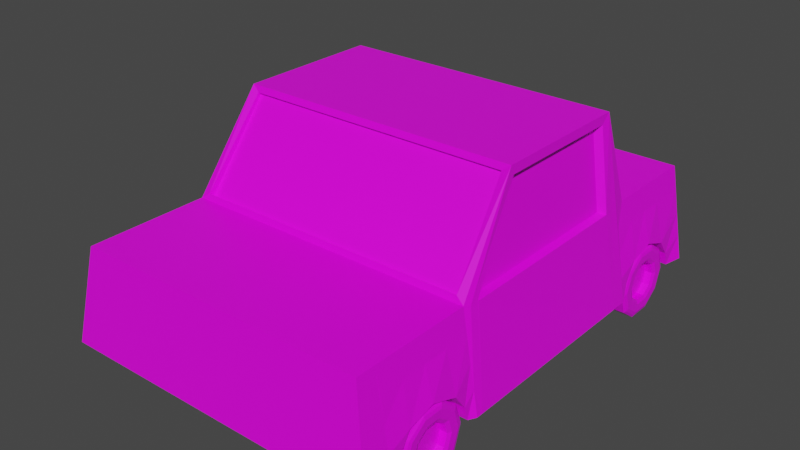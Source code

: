# Source: car.blend  (saved by Blender 2.80.75; exported with 4.5.12 LTS)
import bpy
from mathutils import Matrix  # noqa: F401  (used for matrix-valued properties, if any)

bpy.ops.wm.read_factory_settings(use_empty=True)
scene = bpy.context.scene
scene.name = 'Scene'

# ---- collections
col_collection = bpy.data.collections.new('Collection'); scene.collection.children.link(col_collection)

# ---- images (referenced by path relative to the original .blend; pixels are not part of the script)
import os
ASSET_DIR = os.environ.get("B2B_ASSET_DIR", "")  # directory of the original .blend (textures are referenced by path, not embedded)
HERE = os.path.dirname(os.path.abspath(__file__))  # packed textures are extracted next to this script under _unpacked/

def load_image(name, relpath, width, height, colorspace="sRGB"):
    """Load a texture the original file referenced (path relative to the .blend, or extracted next to this script)."""
    p = next((c for c in (os.path.join(HERE, relpath), os.path.join(ASSET_DIR, relpath)) if relpath and os.path.exists(c)), "")
    if p:
        img = bpy.data.images.load(p, check_existing=True)
        img.name = name
    else:  # same state as the original file: an image datablock whose file is absent (Cycles renders it pink)
        img = bpy.data.images.new(name, width, height)
        img.source = "FILE"
        img.filepath = "//" + (relpath or name)
    img.colorspace_settings.name = colorspace
    return img
img_pico8 = load_image('pico8', 'pico8.png', 1024, 1024, 'sRGB')

# ---- materials (node trees are filled in below, after node groups)
mat_material = bpy.data.materials.new('Material')
mat_material.alpha_threshold = 0.0
mat_material.use_transparent_shadow = False
mat_material.line_color = (0.0, 0.0, 0.0, 1.0)

# ---- material node trees
mat_material.use_nodes = True; mat_material.node_tree.nodes.clear()
_N = mat_material.node_tree.nodes; _L = mat_material.node_tree.links
n0 = _N.new('ShaderNodeOutputMaterial'); n0.name = 'Material Output'; n0.location = (300, 300)
n1 = _N.new('ShaderNodeBsdfPrincipled'); n1.name = 'Principled BSDF'; n1.location = (10, 300)
n1.distribution = 'GGX'
n1.subsurface_method = 'BURLEY'
n1.inputs[2].default_value = 0.4
n1.inputs[3].default_value = 1.45
n1.inputs[27].default_value = (0.0, 0.0, 0.0, 1.0)
n1.inputs[28].default_value = 1.0
n2 = _N.new('ShaderNodeTexImage'); n2.name = 'Image Texture'; n2.location = (-280, 280)
n2.image = img_pico8
n2.interpolation = 'Closest'
_L.new(n1.outputs[0], n0.inputs[0])
_L.new(n2.outputs[0], n1.inputs[0])
n0.is_active_output = True

# ---- world
world_world = bpy.data.worlds.new('World'); scene.world = world_world
world_world.use_nodes = True; world_world.node_tree.nodes.clear()
_N = world_world.node_tree.nodes; _L = world_world.node_tree.links
n0 = _N.new('ShaderNodeOutputWorld'); n0.name = 'World Output'; n0.location = (300, 300)
n1 = _N.new('ShaderNodeBackground'); n1.name = 'Background'; n1.location = (10, 300)
n1.inputs[0].default_value = (0.05088, 0.05088, 0.05088, 1.0)
_L.new(n1.outputs[0], n0.inputs[0])
n0.is_active_output = True
world_world.color = (0.05088, 0.05088, 0.05088)
world_world.use_sun_shadow = False
world_world.sun_shadow_jitter_overblur = 0.0

# ---- meshes
me_cube_001 = bpy.data.meshes.new('Cube.001')
me_cube_001.from_pydata([(-1.322, -2.021, 0.1398), (-1.188, -1.927, 0.9077), (-1.322, 1.769, 0.1398), (-1.188, 1.769, 0.9077), (0.0002222, -2.021, 0.1398), (0.0002222, -1.927, 0.9077), (0.0002222, 1.769, 0.1398), (0.0002222, 1.769, 0.9077), (-1.322, 0.8799, 0.1398), (-1.188, 0.9569, 0.9077), (0.0002222, 0.8799, 0.1398), (0.0002222, 0.9569, 0.9077), (-1.322, 0.7443, 0.1398), (0.0002222, 0.7443, 1.648), (-1.136, 0.7443, 1.648), (0.0002222, 0.7443, 0.1398), (-1.322, -0.9506, 0.1398), (0.0002222, -0.9506, 0.9077), (-1.188, -0.9506, 0.9077), (0.0002222, -0.9506, 0.1398), (-1.136, -0.4241, 1.648), (0.0002222, -0.8979, 0.1398), (-1.322, -0.8979, 0.1398), (0.0002222, -0.4241, 1.648), (-1.206, -0.8986, 0.891), (-1.136, -0.3922, 1.575), (-1.136, 0.6687, 1.575), (-1.228, 0.6687, 0.9182), (-1.209, -0.8227, 0.8959), (-1.206, -0.823, 0.9109), (-1.085, -0.3767, 1.558), (-1.085, 0.632, 1.558), (-1.172, 0.632, 0.9338), (-1.154, -0.786, 0.9126), (-1.151, -0.7863, 0.9269), (0.0002222, -0.4397, 1.601), (0.0002222, -0.935, 0.9542), (-1.123, -0.935, 0.9542), (-1.074, -0.4397, 1.601), (0.0002222, -0.4133, 1.585), (0.0002222, -0.8906, 0.924), (-1.123, -0.8906, 0.924), (-1.074, -0.4133, 1.585), (-1.078, 0.748, 1.607), (-1.127, 0.9531, 0.9481), (0.0002222, 0.9531, 0.9481), (0.0002222, 0.748, 1.607), (-1.078, 0.6822, 1.607), (-1.127, 0.8873, 0.9481), (0.0002222, 0.8873, 0.9481), (0.0002222, 0.6822, 1.607), (-1.322, -1.769, 0.1398), (0.0002222, -1.769, 0.9077), (-1.188, -1.769, 0.9077), (0.0002222, -1.769, 0.1398), (-1.188, 1.268, 0.9077), (-1.255, 1.769, 0.5238), (-1.255, 0.8799, 0.5238), (-1.188, -1.36, 0.9077), (-1.255, -0.9506, 0.5238), (-1.255, -1.769, 0.5238), (-1.289, -1.364, 0.4628), (-1.289, 1.265, 0.4628), (-1.188, 1.462, 0.9077), (-1.289, 1.769, 0.3318), (-1.289, 0.9439, 0.1398), (-1.289, 0.8799, 0.3318), (-1.188, -1.155, 0.9077), (-1.289, -0.9506, 0.3318), (-1.289, -1.695, 0.1398), (-1.289, -1.769, 0.3318), (-1.188, 1.074, 0.9077), (-1.222, 1.769, 0.7157), (-1.289, 1.607, 0.1398), (-1.222, 0.8799, 0.7157), (-1.188, -1.564, 0.9077), (-1.222, -0.9506, 0.7157), (-1.289, -1.011, 0.1398), (-1.222, -1.769, 0.7157), (-1.289, -1.141, 0.3848), (-1.289, -1.583, 0.4049), (-1.222, -1.36, 0.7157), (-1.289, 1.477, 0.3848), (-1.289, 1.055, 0.4049), (-1.222, 1.268, 0.7157), (-1.222, 1.074, 0.7157), (-1.289, 0.9681, 0.2554), (-1.289, 1.574, 0.2533), (-1.222, -1.564, 0.7157), (-1.289, -1.67, 0.2554), (-1.289, -1.044, 0.2533), (-1.222, -1.155, 0.7157), (-1.222, 1.462, 0.7157), (-1.047, 1.607, 0.1398), (-1.047, 1.268, 0.1398), (-1.047, -1.011, 0.1398), (-1.047, -1.36, 0.1398), (-1.047, -1.583, 0.4049), (-1.047, -1.364, 0.4628), (-1.047, -1.36, 0.2891), (-1.047, 1.055, 0.4049), (-1.047, 1.265, 0.4628), (-1.047, 1.268, 0.2891), (-1.047, 0.9439, 0.1398), (-1.047, -1.695, 0.1398), (-1.047, -1.141, 0.3848), (-1.047, 1.477, 0.3848), (-1.047, 0.9681, 0.2554), (-1.047, 1.574, 0.2533), (-1.047, -1.67, 0.2554), (-1.047, -1.044, 0.2533), (-1.263, 1.566, 0.1335), (-1.063, 1.566, 0.1335), (-1.263, 1.508, -0.04288), (-1.063, 1.508, -0.04288), (-1.263, 1.358, -0.1519), (-1.063, 1.358, -0.1519), (-1.263, 1.173, -0.1519), (-1.063, 1.173, -0.1519), (-1.263, 1.023, -0.04288), (-1.063, 1.023, -0.04288), (-1.263, 0.9658, 0.1335), (-1.063, 0.9658, 0.1335), (-1.263, 1.023, 0.3098), (-1.063, 1.023, 0.3098), (-1.263, 1.173, 0.4188), (-1.063, 1.173, 0.4188), (-1.263, 1.358, 0.4188), (-1.063, 1.358, 0.4188), (-1.263, 1.508, 0.3098), (-1.063, 1.508, 0.3098), (-1.275, 1.547, 0.1335), (-1.275, 1.493, -0.0317), (-1.275, 1.353, -0.1338), (-1.275, 1.179, -0.1338), (-1.275, 1.038, -0.0317), (-1.275, 0.9848, 0.1335), (-1.275, 1.038, 0.2986), (-1.275, 1.179, 0.4007), (-1.275, 1.353, 0.4007), (-1.275, 1.493, 0.2986), (-1.283, 1.517, 0.1335), (-1.283, 1.469, -0.01539), (-1.283, 1.342, -0.1074), (-1.283, 1.185, -0.1074), (-1.283, 1.059, -0.01539), (-1.283, 1.01, 0.1335), (-1.283, 1.059, 0.2823), (-1.283, 1.185, 0.3743), (-1.283, 1.342, 0.3743), (-1.283, 1.469, 0.2823), (-1.281, 1.452, 0.1335), (-1.281, 1.416, 0.02269), (-1.281, 1.322, -0.04577), (-1.281, 1.205, -0.04577), (-1.281, 1.111, 0.02269), (-1.281, 1.075, 0.1335), (-1.281, 1.111, 0.2442), (-1.281, 1.205, 0.3127), (-1.281, 1.322, 0.3127), (-1.281, 1.416, 0.2442), (-1.267, 1.421, 0.1335), (-1.267, 1.391, 0.04114), (-1.267, 1.312, -0.0159), (-1.267, 1.215, -0.0159), (-1.267, 1.137, 0.04114), (-1.267, 1.107, 0.1335), (-1.267, 1.137, 0.2258), (-1.267, 1.215, 0.2828), (-1.267, 1.312, 0.2828), (-1.267, 1.391, 0.2258), (-1.212, 1.421, 0.1335), (-1.212, 1.391, 0.04114), (-1.212, 1.312, -0.0159), (-1.212, 1.215, -0.0159), (-1.212, 1.137, 0.04114), (-1.212, 1.107, 0.1335), (-1.212, 1.137, 0.2258), (-1.212, 1.215, 0.2828), (-1.212, 1.312, 0.2828), (-1.212, 1.391, 0.2258), (-1.263, -1.046, 0.1335), (-1.063, -1.046, 0.1335), (-1.263, -1.104, -0.04288), (-1.063, -1.104, -0.04288), (-1.263, -1.254, -0.1519), (-1.063, -1.254, -0.1519), (-1.263, -1.439, -0.1519), (-1.063, -1.439, -0.1519), (-1.263, -1.589, -0.04288), (-1.063, -1.589, -0.04288), (-1.263, -1.646, 0.1335), (-1.063, -1.646, 0.1335), (-1.263, -1.589, 0.3098), (-1.063, -1.589, 0.3098), (-1.263, -1.439, 0.4188), (-1.063, -1.439, 0.4188), (-1.263, -1.254, 0.4188), (-1.063, -1.254, 0.4188), (-1.263, -1.104, 0.3098), (-1.063, -1.104, 0.3098), (-1.275, -1.065, 0.1335), (-1.275, -1.119, -0.0317), (-1.275, -1.259, -0.1338), (-1.275, -1.433, -0.1338), (-1.275, -1.574, -0.0317), (-1.275, -1.627, 0.1335), (-1.275, -1.574, 0.2986), (-1.275, -1.433, 0.4007), (-1.275, -1.259, 0.4007), (-1.275, -1.119, 0.2986), (-1.283, -1.095, 0.1335), (-1.283, -1.143, -0.01539), (-1.283, -1.27, -0.1074), (-1.283, -1.427, -0.1074), (-1.283, -1.553, -0.01539), (-1.283, -1.602, 0.1335), (-1.283, -1.553, 0.2823), (-1.283, -1.427, 0.3743), (-1.283, -1.27, 0.3743), (-1.283, -1.143, 0.2823), (-1.281, -1.16, 0.1335), (-1.281, -1.196, 0.02269), (-1.281, -1.29, -0.04577), (-1.281, -1.407, -0.04577), (-1.281, -1.501, 0.02269), (-1.281, -1.537, 0.1335), (-1.281, -1.501, 0.2442), (-1.281, -1.407, 0.3127), (-1.281, -1.29, 0.3127), (-1.281, -1.196, 0.2442), (-1.267, -1.191, 0.1335), (-1.267, -1.221, 0.04114), (-1.267, -1.3, -0.0159), (-1.267, -1.397, -0.0159), (-1.267, -1.475, 0.04114), (-1.267, -1.505, 0.1335), (-1.267, -1.475, 0.2258), (-1.267, -1.397, 0.2828), (-1.267, -1.3, 0.2828), (-1.267, -1.221, 0.2258), (-1.212, -1.191, 0.1335), (-1.212, -1.221, 0.04114), (-1.212, -1.3, -0.0159), (-1.212, -1.397, -0.0159), (-1.212, -1.475, 0.04114), (-1.212, -1.505, 0.1335), (-1.212, -1.475, 0.2258), (-1.212, -1.397, 0.2828), (-1.212, -1.3, 0.2828), (-1.212, -1.221, 0.2258)], [], [(92, 63, 3, 72), (2, 64, 56, 72, 3, 7, 6), (4, 5, 1, 0), (51, 54, 4, 0), (52, 53, 1, 5), (7, 3, 63, 55, 71, 9, 11), (6, 10, 8, 65, 103, 94, 93, 73, 2), (12, 14, 9, 74, 57, 66, 8), (14, 13, 46, 43), (8, 10, 15, 12), (91, 67, 18, 76), (20, 18, 37, 38), (22, 21, 19, 16), (20, 14, 26, 25), (12, 15, 21, 22), (13, 14, 20, 23), (16, 68, 59, 76, 18, 20, 24, 22), (28, 29, 34, 33), (25, 26, 31, 30), (22, 24, 29, 28), (24, 20, 25, 29), (14, 12, 27, 26), (12, 22, 28, 27), (33, 34, 30, 31, 32), (27, 28, 33, 32), (29, 25, 30, 34), (26, 27, 32, 31), (35, 38, 42, 39), (18, 17, 36, 37), (23, 20, 38, 35), (39, 42, 41, 40), (37, 36, 40, 41), (38, 37, 41, 42), (44, 43, 47, 48), (9, 14, 43, 44), (11, 9, 44, 45), (49, 48, 47, 50), (43, 46, 50, 47), (45, 44, 48, 49), (0, 1, 53, 78, 60, 70, 51), (17, 18, 67, 58, 75, 53, 52), (90, 79, 59, 68), (86, 83, 100, 107), (88, 75, 58, 81), (87, 82, 56, 64), (61, 79, 105, 98), (85, 71, 55, 84), (83, 85, 84, 62), (57, 74, 85, 83), (74, 9, 71, 85), (8, 66, 86, 65), (66, 57, 83, 86), (73, 87, 64, 2), (65, 86, 107, 103), (80, 61, 98, 97), (80, 88, 81, 61), (60, 78, 88, 80), (78, 53, 75, 88), (51, 70, 89, 69), (70, 60, 80, 89), (77, 90, 68, 16), (89, 80, 97, 109), (82, 87, 108, 106), (79, 91, 76, 59), (61, 81, 91, 79), (81, 58, 67, 91), (82, 92, 72, 56), (62, 84, 92, 82), (84, 55, 63, 92), (109, 97, 98, 99), (107, 100, 101, 102), (103, 107, 102, 94), (94, 102, 108, 93), (102, 101, 106, 108), (104, 109, 99, 96), (96, 99, 110, 95), (99, 98, 105, 110), (90, 77, 95, 110), (54, 51, 69, 104, 96, 95, 77, 16, 19), (79, 90, 110, 105), (83, 62, 101, 100), (87, 73, 93, 108), (69, 89, 109, 104), (62, 82, 106, 101), (111, 112, 114, 113), (113, 114, 116, 115), (115, 116, 118, 117), (117, 118, 120, 119), (119, 120, 122, 121), (121, 122, 124, 123), (123, 124, 126, 125), (125, 126, 128, 127), (114, 112, 130, 128, 126, 124, 122, 120, 118, 116), (127, 128, 130, 129), (129, 130, 112, 111), (121, 123, 137, 136), (134, 135, 145, 144), (119, 121, 136, 135), (117, 119, 135, 134), (111, 113, 132, 131), (115, 117, 134, 133), (113, 115, 133, 132), (129, 111, 131, 140), (127, 129, 140, 139), (125, 127, 139, 138), (123, 125, 138, 137), (141, 142, 152, 151), (131, 132, 142, 141), (138, 139, 149, 148), (135, 136, 146, 145), (132, 133, 143, 142), (139, 140, 150, 149), (136, 137, 147, 146), (133, 134, 144, 143), (140, 131, 141, 150), (137, 138, 148, 147), (155, 156, 166, 165), (148, 149, 159, 158), (145, 146, 156, 155), (142, 143, 153, 152), (149, 150, 160, 159), (146, 147, 157, 156), (143, 144, 154, 153), (150, 141, 151, 160), (147, 148, 158, 157), (144, 145, 155, 154), (162, 163, 173, 172), (152, 153, 163, 162), (159, 160, 170, 169), (156, 157, 167, 166), (153, 154, 164, 163), (160, 151, 161, 170), (157, 158, 168, 167), (154, 155, 165, 164), (151, 152, 162, 161), (158, 159, 169, 168), (171, 172, 173, 174, 175, 176, 177, 178, 179, 180), (169, 170, 180, 179), (166, 167, 177, 176), (163, 164, 174, 173), (170, 161, 171, 180), (167, 168, 178, 177), (164, 165, 175, 174), (161, 162, 172, 171), (168, 169, 179, 178), (165, 166, 176, 175), (181, 182, 184, 183), (183, 184, 186, 185), (185, 186, 188, 187), (187, 188, 190, 189), (189, 190, 192, 191), (191, 192, 194, 193), (193, 194, 196, 195), (195, 196, 198, 197), (184, 182, 200, 198, 196, 194, 192, 190, 188, 186), (197, 198, 200, 199), (199, 200, 182, 181), (191, 193, 207, 206), (204, 205, 215, 214), (189, 191, 206, 205), (187, 189, 205, 204), (181, 183, 202, 201), (185, 187, 204, 203), (183, 185, 203, 202), (199, 181, 201, 210), (197, 199, 210, 209), (195, 197, 209, 208), (193, 195, 208, 207), (211, 212, 222, 221), (201, 202, 212, 211), (208, 209, 219, 218), (205, 206, 216, 215), (202, 203, 213, 212), (209, 210, 220, 219), (206, 207, 217, 216), (203, 204, 214, 213), (210, 201, 211, 220), (207, 208, 218, 217), (225, 226, 236, 235), (218, 219, 229, 228), (215, 216, 226, 225), (212, 213, 223, 222), (219, 220, 230, 229), (216, 217, 227, 226), (213, 214, 224, 223), (220, 211, 221, 230), (217, 218, 228, 227), (214, 215, 225, 224), (232, 233, 243, 242), (222, 223, 233, 232), (229, 230, 240, 239), (226, 227, 237, 236), (223, 224, 234, 233), (230, 221, 231, 240), (227, 228, 238, 237), (224, 225, 235, 234), (221, 222, 232, 231), (228, 229, 239, 238), (241, 242, 243, 244, 245, 246, 247, 248, 249, 250), (239, 240, 250, 249), (236, 237, 247, 246), (233, 234, 244, 243), (240, 231, 241, 250), (237, 238, 248, 247), (234, 235, 245, 244), (231, 232, 242, 241), (238, 239, 249, 248), (235, 236, 246, 245)])
_uv = me_cube_001.uv_layers.new(name='UVMap')
_uv.uv.foreach_set('vector', [0.1353, 0.6783, 0.1353, 0.6783, 0.1353, 0.6783, 0.1353, 0.6783, 0.1353, 0.6783, 0.1353, 0.6783, 0.1353, 0.6783, 0.1353, 0.6783, 0.1353, 0.6783, 0.1353, 0.6783, 0.1353, 0.6783, 0.1353, 0.6783, 0.1353, 0.6783, 0.1353, 0.6783, 0.1353, 0.6783, 0.1353, 0.6783, 0.1353, 0.6783, 0.1353, 0.6783, 0.1353, 0.6783, 0.1353, 0.6783, 0.1353, 0.6783, 0.1353, 0.6783, 0.1353, 0.6783, 0.1353, 0.6783, 0.1353, 0.6783, 0.1353, 0.6783, 0.1353, 0.6783, 0.1353, 0.6783, 0.1353, 0.6783, 0.1353, 0.6783, 0.1353, 0.6783, 0.1353, 0.6783, 0.1353, 0.6783, 0.1353, 0.6783, 0.1353, 0.6783, 0.1353, 0.6783, 0.1353, 0.6783, 0.1353, 0.6783, 0.1353, 0.6783, 0.1353, 0.6783, 0.1353, 0.6783, 0.1353, 0.6783, 0.1353, 0.6783, 0.1353, 0.6783, 0.1353, 0.6783, 0.1353, 0.6783, 0.1353, 0.6783, 0.1353, 0.6783, 0.1353, 0.6783, 0.1353, 0.6783, 0.1353, 0.6783, 0.1353, 0.6783, 0.1353, 0.6783, 0.1353, 0.6783, 0.1353, 0.6783, 0.1353, 0.6783, 0.1353, 0.6783, 0.1353, 0.6783, 0.1353, 0.6783, 0.1353, 0.6783, 0.1353, 0.6783, 0.1353, 0.6783, 0.1353, 0.6783, 0.1353, 0.6783, 0.1353, 0.6783, 0.1353, 0.6783, 0.1353, 0.6783, 0.1353, 0.6783, 0.1353, 0.6783, 0.1353, 0.6783, 0.1353, 0.6783, 0.1353, 0.6783, 0.1353, 0.6783, 0.1353, 0.6783, 0.1353, 0.6783, 0.1353, 0.6783, 0.1353, 0.6783, 0.1353, 0.6783, 0.1353, 0.6783, 0.1353, 0.6783, 0.1353, 0.6783, 0.1353, 0.6783, 0.1353, 0.6783, 0.1353, 0.6783, 0.1353, 0.6783, 0.1353, 0.6783, 0.1353, 0.6783, 0.1353, 0.6783, 0.1353, 0.6783, 0.1353, 0.6783, 0.1353, 0.6783, 0.1353, 0.6783, 0.1353, 0.6783, 0.1353, 0.6783, 0.1353, 0.6783, 0.1353, 0.6783, 0.1353, 0.6783, 0.1353, 0.6783, 0.1353, 0.6783, 0.1353, 0.6783, 0.1353, 0.6783, 0.1353, 0.6783, 0.1353, 0.6783, 0.1353, 0.6783, 0.1353, 0.6783, 0.1353, 0.6783, 0.1353, 0.6783, 0.1353, 0.6783, 0.1353, 0.6783, 0.1353, 0.6783, 0.8897, 0.1939, 0.8897, 0.1939, 0.8897, 0.1939, 0.8897, 0.1939, 0.8897, 0.1939, 0.1353, 0.6783, 0.1353, 0.6783, 0.1353, 0.6783, 0.1353, 0.6783, 0.1353, 0.6783, 0.1353, 0.6783, 0.1353, 0.6783, 0.1353, 0.6783, 0.1353, 0.6783, 0.1353, 0.6783, 0.1353, 0.6783, 0.1353, 0.6783, 0.1353, 0.6783, 0.1353, 0.6783, 0.1353, 0.6783, 0.1353, 0.6783, 0.1353, 0.6783, 0.1353, 0.6783, 0.1353, 0.6783, 0.1353, 0.6783, 0.1353, 0.6783, 0.1353, 0.6783, 0.1353, 0.6783, 0.1353, 0.6783, 0.8897, 0.1939, 0.8897, 0.1939, 0.8897, 0.1939, 0.8897, 0.1939, 0.1353, 0.6783, 0.1353, 0.6783, 0.1353, 0.6783, 0.1353, 0.6783, 0.1353, 0.6783, 0.1353, 0.6783, 0.1353, 0.6783, 0.1353, 0.6783, 0.1353, 0.6783, 0.1353, 0.6783, 0.1353, 0.6783, 0.1353, 0.6783, 0.1353, 0.6783, 0.1353, 0.6783, 0.1353, 0.6783, 0.1353, 0.6783, 0.1353, 0.6783, 0.1353, 0.6783, 0.1353, 0.6783, 0.1353, 0.6783, 0.8897, 0.1939, 0.8897, 0.1939, 0.8897, 0.1939, 0.8897, 0.1939, 0.1353, 0.6783, 0.1353, 0.6783, 0.1353, 0.6783, 0.1353, 0.6783, 0.1353, 0.6783, 0.1353, 0.6783, 0.1353, 0.6783, 0.1353, 0.6783, 0.1353, 0.6783, 0.1353, 0.6783, 0.1353, 0.6783, 0.1353, 0.6783, 0.1353, 0.6783, 0.1353, 0.6783, 0.1353, 0.6783, 0.1353, 0.6783, 0.1353, 0.6783, 0.1353, 0.6783, 0.1353, 0.6783, 0.1353, 0.6783, 0.1353, 0.6783, 0.1353, 0.6783, 0.1353, 0.6783, 0.1353, 0.6783, 0.1353, 0.6783, 0.1353, 0.6783, 0.1353, 0.6783, 0.1353, 0.6783, 0.1353, 0.6783, 0.1353, 0.6783, 0.1353, 0.6783, 0.1353, 0.6783, 0.1353, 0.6783, 0.1353, 0.6783, 0.1353, 0.6783, 0.1353, 0.6783, 0.1353, 0.6783, 0.1353, 0.6783, 0.1353, 0.6783, 0.1353, 0.6783, 0.1353, 0.6783, 0.1353, 0.6783, 0.1353, 0.6783, 0.1353, 0.6783, 0.1353, 0.6783, 0.1353, 0.6783, 0.1353, 0.6783, 0.1353, 0.6783, 0.1353, 0.6783, 0.1353, 0.6783, 0.1353, 0.6783, 0.1353, 0.6783, 0.1353, 0.6783, 0.1353, 0.6783, 0.1353, 0.6783, 0.1353, 0.6783, 0.1353, 0.6783, 0.1353, 0.6783, 0.1353, 0.6783, 0.1353, 0.6783, 0.1353, 0.6783, 0.1353, 0.6783, 0.1353, 0.6783, 0.1353, 0.6783, 0.1353, 0.6783, 0.1353, 0.6783, 0.1353, 0.6783, 0.1353, 0.6783, 0.1353, 0.6783, 0.1353, 0.6783, 0.1353, 0.6783, 0.1353, 0.6783, 0.1353, 0.6783, 0.1353, 0.6783, 0.1353, 0.6783, 0.1353, 0.6783, 0.1353, 0.6783, 0.1353, 0.6783, 0.1353, 0.6783, 0.1353, 0.6783, 0.1353, 0.6783, 0.1353, 0.6783, 0.1353, 0.6783, 0.1353, 0.6783, 0.1353, 0.6783, 0.1353, 0.6783, 0.1353, 0.6783, 0.1353, 0.6783, 0.1353, 0.6783, 0.1353, 0.6783, 0.1353, 0.6783, 0.1353, 0.6783, 0.1353, 0.6783, 0.1353, 0.6783, 0.1353, 0.6783, 0.1353, 0.6783, 0.1353, 0.6783, 0.1353, 0.6783, 0.1353, 0.6783, 0.1353, 0.6783, 0.1353, 0.6783, 0.1353, 0.6783, 0.1353, 0.6783, 0.1353, 0.6783, 0.1353, 0.6783, 0.1353, 0.6783, 0.1353, 0.6783, 0.1353, 0.6783, 0.1353, 0.6783, 0.1353, 0.6783, 0.1353, 0.6783, 0.1353, 0.6783, 0.1353, 0.6783, 0.1353, 0.6783, 0.1353, 0.6783, 0.1353, 0.6783, 0.1353, 0.6783, 0.1353, 0.6783, 0.1353, 0.6783, 0.1353, 0.6783, 0.1353, 0.6783, 0.1353, 0.6783, 0.1353, 0.6783, 0.1353, 0.6783, 0.1353, 0.6783, 0.1353, 0.6783, 0.1353, 0.6783, 0.1353, 0.6783, 0.1353, 0.6783, 0.1353, 0.6783, 0.1353, 0.6783, 0.1353, 0.6783, 0.1353, 0.6783, 0.1353, 0.6783, 0.1353, 0.6783, 0.1353, 0.6783, 0.1353, 0.6783, 0.1353, 0.6783, 0.1353, 0.6783, 0.1353, 0.6783, 0.1353, 0.6783, 0.1353, 0.6783, 0.1353, 0.6783, 0.1353, 0.6783, 0.1353, 0.6783, 0.1353, 0.6783, 0.1353, 0.6783, 0.1353, 0.6783, 0.1353, 0.6783, 0.1353, 0.6783, 0.1353, 0.6783, 0.1353, 0.6783, 0.1353, 0.6783, 0.1353, 0.6783, 0.1353, 0.6783, 0.1353, 0.6783, 0.1353, 0.6783, 0.1353, 0.6783, 0.1353, 0.6783, 0.1353, 0.6783, 0.1353, 0.6783, 0.1353, 0.6783, 0.1353, 0.6783, 0.1353, 0.6783, 0.1353, 0.6783, 0.1353, 0.6783, 0.1353, 0.6783, 0.1353, 0.6783, 0.1353, 0.6783, 0.1353, 0.6783, 0.1353, 0.6783, 0.1353, 0.6783, 0.1353, 0.6783, 0.1353, 0.6783, 0.1353, 0.6783, 0.1353, 0.6783, 0.1353, 0.6783, 0.1353, 0.6783, 0.1353, 0.6783, 0.1353, 0.6783, 0.1353, 0.6783, 0.1353, 0.6783, 0.1353, 0.6783, 0.1353, 0.6783, 0.1353, 0.6783, 0.1353, 0.6783, 0.1353, 0.6783, 0.1353, 0.6783, 0.1353, 0.6783, 0.1353, 0.6783, 0.1353, 0.6783, 0.1353, 0.6783, 0.1353, 0.6783, 0.1353, 0.6783, 0.1353, 0.6783, 0.1353, 0.6783, 0.1353, 0.6783, 0.1353, 0.6783, 0.1353, 0.6783, 0.09956, 0.9439, 0.09956, 0.9439, 0.09956, 0.9439, 0.09956, 0.9439, 0.09956, 0.9439, 0.09956, 0.9439, 0.09956, 0.9439, 0.09956, 0.9439, 0.09956, 0.9439, 0.09956, 0.9439, 0.09956, 0.9439, 0.09956, 0.9439, 0.09956, 0.9439, 0.09956, 0.9439, 0.09956, 0.9439, 0.09956, 0.9439, 0.09956, 0.9439, 0.09956, 0.9439, 0.09956, 0.9439, 0.09956, 0.9439, 0.09956, 0.9439, 0.09956, 0.9439, 0.09956, 0.9439, 0.09956, 0.9439, 0.09956, 0.9439, 0.09956, 0.9439, 0.09956, 0.9439, 0.09956, 0.9439, 0.09956, 0.9439, 0.09956, 0.9439, 0.09956, 0.9439, 0.09956, 0.9439, 0.09956, 0.9439, 0.09956, 0.9439, 0.09956, 0.9439, 0.09956, 0.9439, 0.09956, 0.9439, 0.09956, 0.9439, 0.09956, 0.9439, 0.09956, 0.9439, 0.09956, 0.9439, 0.09956, 0.9439, 0.09956, 0.9439, 0.09956, 0.9439, 0.09956, 0.9439, 0.09956, 0.9439, 0.09956, 0.9439, 0.09956, 0.9439, 0.09956, 0.9439, 0.09956, 0.9439, 0.09956, 0.9439, 0.09956, 0.9439, 0.09956, 0.9439, 0.09956, 0.9439, 0.09956, 0.9439, 0.09956, 0.9439, 0.09956, 0.9439, 0.09956, 0.9439, 0.09956, 0.9439, 0.09956, 0.9439, 0.09956, 0.9439, 0.09956, 0.9439, 0.09956, 0.9439, 0.09956, 0.9439, 0.09956, 0.9439, 0.09956, 0.9439, 0.09956, 0.9439, 0.09956, 0.9439, 0.09956, 0.9439, 0.09956, 0.9439, 0.09956, 0.9439, 0.09956, 0.9439, 0.09956, 0.9439, 0.09956, 0.9439, 0.09956, 0.9439, 0.09956, 0.9439, 0.09956, 0.9439, 0.09956, 0.9439, 0.09956, 0.9439, 0.09956, 0.9439, 0.09956, 0.9439, 0.09956, 0.9439, 0.09956, 0.9439, 0.09956, 0.9439, 0.09956, 0.9439, 0.09956, 0.9439, 0.09956, 0.9439, 0.09956, 0.9439, 0.09956, 0.9439, 0.09956, 0.9439, 0.09956, 0.9439, 0.09956, 0.9439, 0.09956, 0.9439, 0.09956, 0.9439, 0.09956, 0.9439, 0.09956, 0.9439, 0.09956, 0.9439, 0.09956, 0.9439, 0.09956, 0.9439, 0.09956, 0.9439, 0.09956, 0.9439, 0.09956, 0.9439, 0.09956, 0.9439, 0.09956, 0.9439, 0.09956, 0.9439, 0.09956, 0.9439, 0.09956, 0.9439, 0.09956, 0.9439, 0.09956, 0.9439, 0.09956, 0.9439, 0.09956, 0.9439, 0.09956, 0.9439, 0.09956, 0.9439, 0.09956, 0.9439, 0.09956, 0.9439, 0.09956, 0.9439, 0.09956, 0.9439, 0.09956, 0.9439, 0.09956, 0.9439, 0.09956, 0.9439, 0.09956, 0.9439, 0.09956, 0.9439, 0.09956, 0.9439, 0.09956, 0.9439, 0.09956, 0.9439, 0.09956, 0.9439, 0.09956, 0.9439, 0.09956, 0.9439, 0.09956, 0.9439, 0.09956, 0.9439, 0.09956, 0.9439, 0.09956, 0.9439, 0.09956, 0.9439, 0.09956, 0.9439, 0.09956, 0.9439, 0.09956, 0.9439, 0.09956, 0.9439, 0.09956, 0.9439, 0.09956, 0.9439, 0.09956, 0.9439, 0.09956, 0.9439, 0.09956, 0.9439, 0.09956, 0.9439, 0.09956, 0.9439, 0.09956, 0.9439, 0.09956, 0.9439, 0.09956, 0.9439, 0.09956, 0.9439, 0.09956, 0.9439, 0.09956, 0.9439, 0.09956, 0.9439, 0.09956, 0.9439, 0.09956, 0.9439, 0.09956, 0.9439, 0.09956, 0.9439, 0.09956, 0.9439, 0.09956, 0.9439, 0.09956, 0.9439, 0.09956, 0.9439, 0.09956, 0.9439, 0.09956, 0.9439, 0.09956, 0.9439, 0.09956, 0.9439, 0.09956, 0.9439, 0.09956, 0.9439, 0.09956, 0.9439, 0.09956, 0.9439, 0.09956, 0.9439, 0.09956, 0.9439, 0.09956, 0.9439, 0.09956, 0.9439, 0.09956, 0.9439, 0.09956, 0.9439, 0.09956, 0.9439, 0.09956, 0.9439, 0.09956, 0.9439, 0.09956, 0.9439, 0.09956, 0.9439, 0.09956, 0.9439, 0.09956, 0.9439, 0.09956, 0.9439, 0.09956, 0.9439, 0.09956, 0.9439, 0.09956, 0.9439, 0.09956, 0.9439, 0.09956, 0.9439, 0.09956, 0.9439, 0.09956, 0.9439, 0.09956, 0.9439, 0.09956, 0.9439, 0.09956, 0.9439, 0.09956, 0.9439, 0.09956, 0.9439, 0.09956, 0.9439, 0.09956, 0.9439, 0.09956, 0.9439, 0.09956, 0.9439, 0.09956, 0.9439, 0.09956, 0.9439, 0.09956, 0.9439, 0.09956, 0.9439, 0.09956, 0.9439, 0.09956, 0.9439, 0.09956, 0.9439, 0.09956, 0.9439, 0.09956, 0.9439, 0.09956, 0.9439, 0.09956, 0.9439, 0.09956, 0.9439, 0.09956, 0.9439, 0.09956, 0.9439, 0.09956, 0.9439, 0.09956, 0.9439, 0.09956, 0.9439, 0.6665, 0.801, 0.6665, 0.801, 0.6665, 0.801, 0.6665, 0.801, 0.6665, 0.801, 0.6665, 0.801, 0.6665, 0.801, 0.6665, 0.801, 0.6665, 0.801, 0.6665, 0.801, 0.09956, 0.9439, 0.09956, 0.9439, 0.09956, 0.9439, 0.09956, 0.9439, 0.09956, 0.9439, 0.09956, 0.9439, 0.09956, 0.9439, 0.09956, 0.9439, 0.09956, 0.9439, 0.09956, 0.9439, 0.09956, 0.9439, 0.09956, 0.9439, 0.09956, 0.9439, 0.09956, 0.9439, 0.09956, 0.9439, 0.09956, 0.9439, 0.09956, 0.9439, 0.09956, 0.9439, 0.09956, 0.9439, 0.09956, 0.9439, 0.09956, 0.9439, 0.09956, 0.9439, 0.09956, 0.9439, 0.09956, 0.9439, 0.09956, 0.9439, 0.09956, 0.9439, 0.09956, 0.9439, 0.09956, 0.9439, 0.09956, 0.9439, 0.09956, 0.9439, 0.09956, 0.9439, 0.09956, 0.9439, 0.09956, 0.9439, 0.09956, 0.9439, 0.09956, 0.9439, 0.09956, 0.9439, 0.1129, 0.9171, 0.1129, 0.9171, 0.1129, 0.9171, 0.1129, 0.9171, 0.1129, 0.9171, 0.1129, 0.9171, 0.1129, 0.9171, 0.1129, 0.9171, 0.1129, 0.9171, 0.1129, 0.9171, 0.1129, 0.9171, 0.1129, 0.9171, 0.1129, 0.9171, 0.1129, 0.9171, 0.1129, 0.9171, 0.1129, 0.9171, 0.1129, 0.9171, 0.1129, 0.9171, 0.1129, 0.9171, 0.1129, 0.9171, 0.1129, 0.9171, 0.1129, 0.9171, 0.1129, 0.9171, 0.1129, 0.9171, 0.1129, 0.9171, 0.1129, 0.9171, 0.1129, 0.9171, 0.1129, 0.9171, 0.1129, 0.9171, 0.1129, 0.9171, 0.1129, 0.9171, 0.1129, 0.9171, 0.1129, 0.9171, 0.1129, 0.9171, 0.1129, 0.9171, 0.1129, 0.9171, 0.1129, 0.9171, 0.1129, 0.9171, 0.1129, 0.9171, 0.1129, 0.9171, 0.1129, 0.9171, 0.1129, 0.9171, 0.1129, 0.9171, 0.1129, 0.9171, 0.1129, 0.9171, 0.1129, 0.9171, 0.1129, 0.9171, 0.1129, 0.9171, 0.1129, 0.9171, 0.1129, 0.9171, 0.1129, 0.9171, 0.1129, 0.9171, 0.1129, 0.9171, 0.1129, 0.9171, 0.1129, 0.9171, 0.1129, 0.9171, 0.1129, 0.9171, 0.1129, 0.9171, 0.1129, 0.9171, 0.1129, 0.9171, 0.1129, 0.9171, 0.1129, 0.9171, 0.1129, 0.9171, 0.1129, 0.9171, 0.1129, 0.9171, 0.1129, 0.9171, 0.1129, 0.9171, 0.1129, 0.9171, 0.1129, 0.9171, 0.1129, 0.9171, 0.1129, 0.9171, 0.1129, 0.9171, 0.1129, 0.9171, 0.1129, 0.9171, 0.1129, 0.9171, 0.1129, 0.9171, 0.1129, 0.9171, 0.1129, 0.9171, 0.1129, 0.9171, 0.1129, 0.9171, 0.1129, 0.9171, 0.1129, 0.9171, 0.1129, 0.9171, 0.1129, 0.9171, 0.1129, 0.9171, 0.1129, 0.9171, 0.1129, 0.9171, 0.1129, 0.9171, 0.1129, 0.9171, 0.1129, 0.9171, 0.1129, 0.9171, 0.1129, 0.9171, 0.1129, 0.9171, 0.1129, 0.9171, 0.1129, 0.9171, 0.1129, 0.9171, 0.1129, 0.9171, 0.1129, 0.9171, 0.1129, 0.9171, 0.1129, 0.9171, 0.1129, 0.9171, 0.1129, 0.9171, 0.1129, 0.9171, 0.1129, 0.9171, 0.1129, 0.9171, 0.1129, 0.9171, 0.1129, 0.9171, 0.1129, 0.9171, 0.1129, 0.9171, 0.1129, 0.9171, 0.1129, 0.9171, 0.1129, 0.9171, 0.1129, 0.9171, 0.1129, 0.9171, 0.1129, 0.9171, 0.1129, 0.9171, 0.1129, 0.9171, 0.1129, 0.9171, 0.1129, 0.9171, 0.1129, 0.9171, 0.1129, 0.9171, 0.1129, 0.9171, 0.1129, 0.9171, 0.1129, 0.9171, 0.1129, 0.9171, 0.1129, 0.9171, 0.1129, 0.9171, 0.1129, 0.9171, 0.1129, 0.9171, 0.1129, 0.9171, 0.1129, 0.9171, 0.1129, 0.9171, 0.1129, 0.9171, 0.1129, 0.9171, 0.1129, 0.9171, 0.1129, 0.9171, 0.1129, 0.9171, 0.1129, 0.9171, 0.1129, 0.9171, 0.1129, 0.9171, 0.1129, 0.9171, 0.1129, 0.9171, 0.1129, 0.9171, 0.1129, 0.9171, 0.1129, 0.9171, 0.1129, 0.9171, 0.1129, 0.9171, 0.1129, 0.9171, 0.1129, 0.9171, 0.1129, 0.9171, 0.1129, 0.9171, 0.1129, 0.9171, 0.1129, 0.9171, 0.1129, 0.9171, 0.1129, 0.9171, 0.1129, 0.9171, 0.1129, 0.9171, 0.1129, 0.9171, 0.1129, 0.9171, 0.1129, 0.9171, 0.1129, 0.9171, 0.1129, 0.9171, 0.1129, 0.9171, 0.1129, 0.9171, 0.1129, 0.9171, 0.1129, 0.9171, 0.1129, 0.9171, 0.1129, 0.9171, 0.1129, 0.9171, 0.1129, 0.9171, 0.1129, 0.9171, 0.1129, 0.9171, 0.1129, 0.9171, 0.1129, 0.9171, 0.1129, 0.9171, 0.1129, 0.9171, 0.1129, 0.9171, 0.1129, 0.9171, 0.1129, 0.9171, 0.1129, 0.9171, 0.1129, 0.9171, 0.1129, 0.9171, 0.1129, 0.9171, 0.1129, 0.9171, 0.1129, 0.9171, 0.1129, 0.9171, 0.1129, 0.9171, 0.1129, 0.9171, 0.1129, 0.9171, 0.1129, 0.9171, 0.1129, 0.9171, 0.1129, 0.9171, 0.1129, 0.9171, 0.1129, 0.9171, 0.1129, 0.9171, 0.1129, 0.9171, 0.1129, 0.9171, 0.1129, 0.9171, 0.1129, 0.9171, 0.1129, 0.9171, 0.1129, 0.9171, 0.1129, 0.9171, 0.1129, 0.9171, 0.1129, 0.9171, 0.1129, 0.9171, 0.1129, 0.9171, 0.1129, 0.9171, 0.1129, 0.9171, 0.1129, 0.9171, 0.1129, 0.9171, 0.1129, 0.9171, 0.1129, 0.9171, 0.1129, 0.9171, 0.1129, 0.9171, 0.6129, 0.8434, 0.6129, 0.8434, 0.6129, 0.8434, 0.6129, 0.8434, 0.6129, 0.8434, 0.6129, 0.8434, 0.6129, 0.8434, 0.6129, 0.8434, 0.6129, 0.8434, 0.6129, 0.8434, 0.1129, 0.9171, 0.1129, 0.9171, 0.1129, 0.9171, 0.1129, 0.9171, 0.1129, 0.9171, 0.1129, 0.9171, 0.1129, 0.9171, 0.1129, 0.9171, 0.1129, 0.9171, 0.1129, 0.9171, 0.1129, 0.9171, 0.1129, 0.9171, 0.1129, 0.9171, 0.1129, 0.9171, 0.1129, 0.9171, 0.1129, 0.9171, 0.1129, 0.9171, 0.1129, 0.9171, 0.1129, 0.9171, 0.1129, 0.9171, 0.1129, 0.9171, 0.1129, 0.9171, 0.1129, 0.9171, 0.1129, 0.9171, 0.1129, 0.9171, 0.1129, 0.9171, 0.1129, 0.9171, 0.1129, 0.9171, 0.1129, 0.9171, 0.1129, 0.9171, 0.1129, 0.9171, 0.1129, 0.9171, 0.1129, 0.9171, 0.1129, 0.9171, 0.1129, 0.9171, 0.1129, 0.9171])
me_cube_001.materials.append(mat_material)
me_cube_001.use_remesh_preserve_volume = False
me_cube_001.use_remesh_preserve_attributes = False
me_cube_001.use_mirror_vertex_groups = False
me_cube_001.update()

# ---- objects
ob_cube_001 = bpy.data.objects.new('Cube.001', me_cube_001)

# ---- transforms, parenting, visibility, modifiers, constraints
ob_cube_001.location = (0.0, 0.0, 0.0)
ob_cube_001.lineart.crease_threshold = 0.0
_m = ob_cube_001.modifiers.new('Mirror', 'MIRROR')

# ---- collection membership
col_collection.objects.link(ob_cube_001)

# ---- scene / render settings (as saved in the file)
scene.frame_start = 1; scene.frame_end = 250; scene.frame_set(1)
scene.render.engine = 'BLENDER_EEVEE_NEXT'
scene.cycles.use_denoising = False
scene.cycles.samples = 128
scene.cycles.sampling_pattern = 'TABULATED_SOBOL'
scene.cycles.use_adaptive_sampling = False
scene.cycles.use_light_tree = False
scene.view_settings.view_transform = 'Filmic'
bpy.context.view_layer.update()

# ---- added for rendering (the .blend has no active camera and no usable light): camera, sun
cam_auto = bpy.data.cameras.new('AutoCamera')
cam_auto.lens = 50.0
cam_auto.sensor_width = 36.0
cam_auto.clip_end = 1000.0
ob_auto_camera = bpy.data.objects.new('AutoCamera', cam_auto)
scene.collection.objects.link(ob_auto_camera)
ob_auto_camera.location = (4.58821, -5.63197, 4.41857)
ob_auto_camera.rotation_euler = (1.09748, -7.21219e-08, 0.694738)
scene.camera = ob_auto_camera
light_auto_sun = bpy.data.lights.new('AutoSun', 'SUN')
light_auto_sun.energy = 3.0
light_auto_sun.angle = 0.0523599
ob_auto_sun = bpy.data.objects.new('AutoSun', light_auto_sun)
scene.collection.objects.link(ob_auto_sun)
ob_auto_sun.rotation_euler = (0.872665, 0.174533, 0.523599)
bpy.context.view_layer.update()
